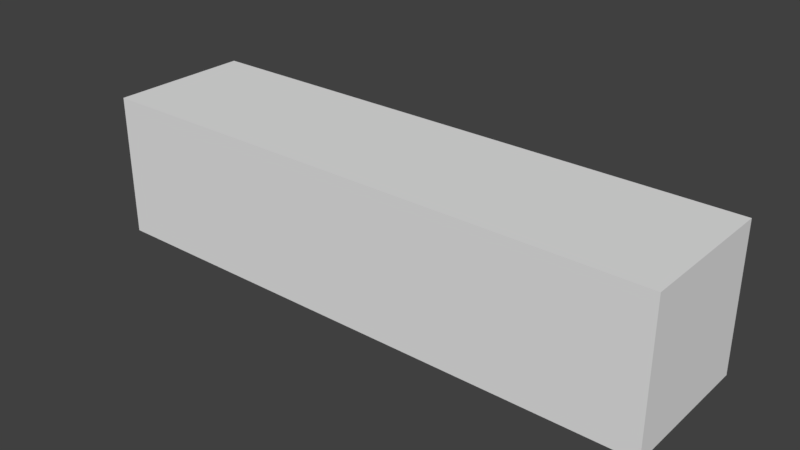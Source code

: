 # Source: SM_WoodFloor_0.25x1x0.25.blend  (saved by Blender 2.78.0; exported with 4.5.12 LTS)
import bpy
from mathutils import Matrix  # noqa: F401  (used for matrix-valued properties, if any)

bpy.ops.wm.read_factory_settings(use_empty=True)
scene = bpy.context.scene
scene.name = 'Scene'

# ---- collections
col_collection_1 = bpy.data.collections.new('Collection 1'); scene.collection.children.link(col_collection_1)

# ---- world
world_world = bpy.data.worlds.new('World'); scene.world = world_world
world_world.color = (0.05088, 0.05088, 0.05088)
world_world.use_sun_shadow = False
world_world.sun_shadow_jitter_overblur = 0.0
world_world.cycles.sampling_method = 'MANUAL'

# ---- meshes
me_woodfloor0_25x1x0_25 = bpy.data.meshes.new('WoodFloor0.25x1x0.25')
me_woodfloor0_25x1x0_25.from_pydata([(-1.0, -0.25, -2.184e-05), (-1.0, -0.25, 0.25), (-1.0, -8.009e-08, -2.369e-05), (-1.0, -8.009e-08, 0.25), (0.0, -0.25, -2.184e-05), (0.0, -0.25, 0.25), (9.058e-05, -8.009e-08, -2.369e-05), (9.058e-05, -8.009e-08, 0.25)], [], [(0, 1, 3, 2), (2, 3, 7, 6), (6, 7, 5, 4), (4, 5, 1, 0), (2, 6, 4, 0), (7, 3, 1, 5)])
me_woodfloor0_25x1x0_25.use_remesh_preserve_volume = False
me_woodfloor0_25x1x0_25.use_remesh_preserve_attributes = False
me_woodfloor0_25x1x0_25.use_mirror_vertex_groups = False
me_woodfloor0_25x1x0_25.update()

# ---- objects
ob_woodfloor0_25x1x0_25 = bpy.data.objects.new('WoodFloor0.25x1x0.25', me_woodfloor0_25x1x0_25)

# ---- transforms, parenting, visibility, modifiers, constraints
ob_woodfloor0_25x1x0_25.location = (0.0, 0.0, 0.0)
ob_woodfloor0_25x1x0_25.scale = (1.0, 1.0, 1.0)
ob_woodfloor0_25x1x0_25.lineart.crease_threshold = 0.0

# ---- collection membership
col_collection_1.objects.link(ob_woodfloor0_25x1x0_25)

# ---- scene / render settings (as saved in the file)
scene.frame_start = 1; scene.frame_end = 250; scene.frame_set(1)
scene.render.engine = 'BLENDER_EEVEE_NEXT'
scene.render.resolution_percentage = 50
scene.render.dither_intensity = 0.0
scene.cycles.use_denoising = False
scene.cycles.samples = 128
scene.cycles.sampling_pattern = 'TABULATED_SOBOL'
scene.cycles.light_sampling_threshold = 0.0
scene.cycles.use_adaptive_sampling = False
scene.cycles.use_light_tree = False
scene.cycles.blur_glossy = 0.0
scene.cycles.sample_clamp_indirect = 0.0
scene.view_settings.view_transform = 'Standard'
bpy.context.view_layer.update()

# ---- added for rendering (the .blend has no active camera and no usable light): camera, sun
cam_auto = bpy.data.cameras.new('AutoCamera')
cam_auto.lens = 50.0
cam_auto.sensor_width = 36.0
cam_auto.clip_end = 1000.0
ob_auto_camera = bpy.data.objects.new('AutoCamera', cam_auto)
scene.collection.objects.link(ob_auto_camera)
ob_auto_camera.location = (0.481496, -1.30277, 0.910168)
ob_auto_camera.rotation_euler = (1.09748, -7.21219e-08, 0.694738)
scene.camera = ob_auto_camera
light_auto_sun = bpy.data.lights.new('AutoSun', 'SUN')
light_auto_sun.energy = 3.0
light_auto_sun.angle = 0.0523599
ob_auto_sun = bpy.data.objects.new('AutoSun', light_auto_sun)
scene.collection.objects.link(ob_auto_sun)
ob_auto_sun.rotation_euler = (0.872665, 0.174533, 0.523599)
bpy.context.view_layer.update()
